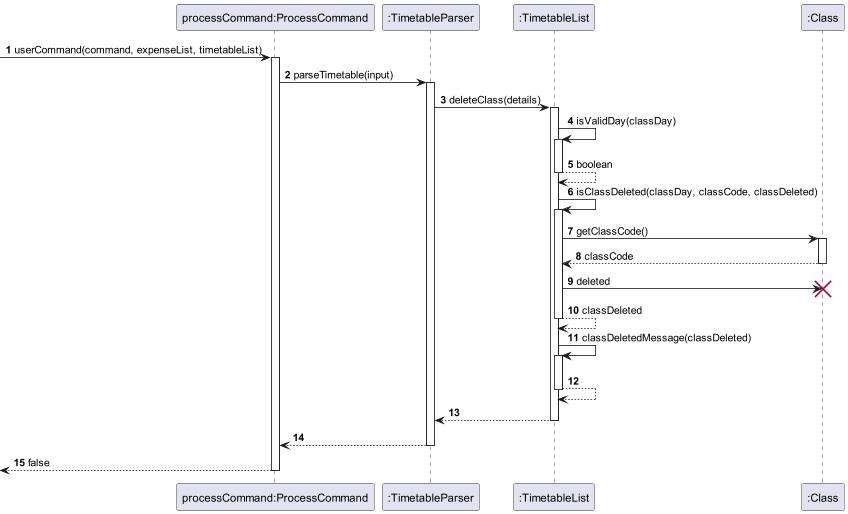

The diagram above was rendered by PlantUML. Its source (embedded in the PNG):
@startuml
'https://plantuml.com/sequence-diagram

autonumber
participant "processCommand:ProcessCommand" as processCommand
participant ":TimetableParser" as timetableParser
participant ":TimetableList" as timetableList
participant ":Class" as class

[-> processCommand: userCommand(command, expenseList, timetableList)
activate processCommand

processCommand -> timetableParser: parseTimetable(input)
activate timetableParser

timetableParser -> timetableList: deleteClass(details)
activate timetableList

timetableList -> timetableList: isValidDay(classDay)
activate timetableList

timetableList --> timetableList: boolean
deactivate timetableList

timetableList -> timetableList: isClassDeleted(classDay, classCode, classDeleted)
activate timetableList

timetableList -> class: getClassCode()
activate class

timetableList <-- class: classCode
deactivate class

timetableList -> class !! : deleted

timetableList --> timetableList: classDeleted
deactivate timetableList

timetableList -> timetableList: classDeletedMessage(classDeleted)
activate timetableList

timetableList --> timetableList:
deactivate timetableList

timetableList --> timetableParser
deactivate timetableList

timetableParser --> processCommand
deactivate timetableParser

processCommand -->[: false
deactivate processCommand 

@enduml